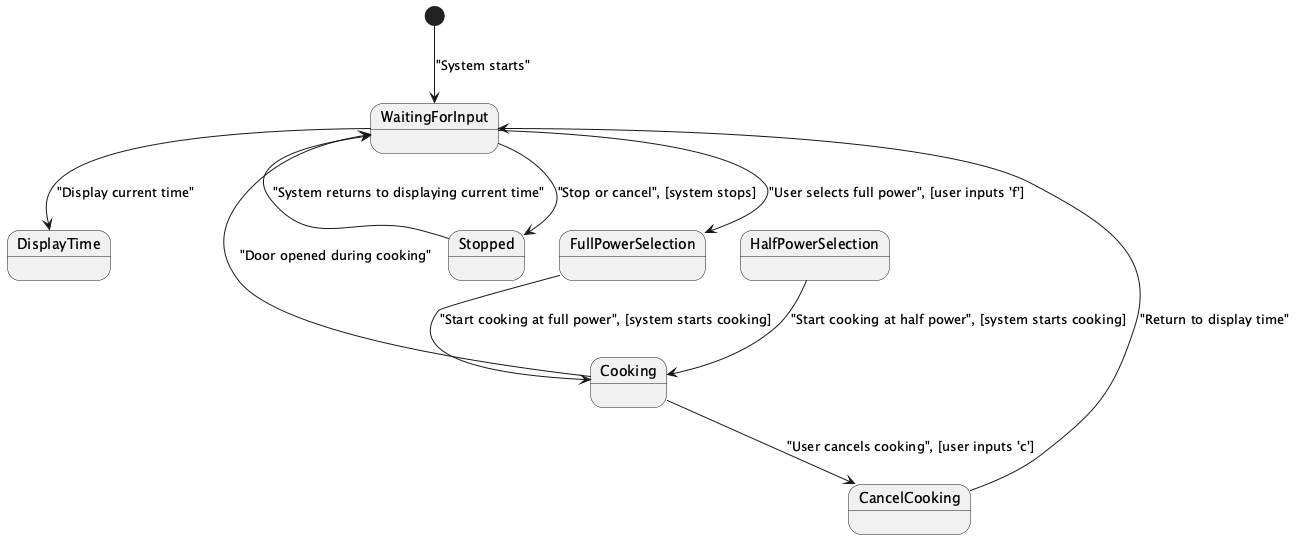

The diagram above was rendered by PlantUML. Its source (embedded in the PNG):
@startuml

[*] --> WaitingForInput : "System starts"

WaitingForInput --> DisplayTime : "Display current time"
WaitingForInput --> FullPowerSelection : "User selects full power", [user inputs 'f']
FullPowerSelection --> Cooking : "Start cooking at full power", [system starts cooking]
HalfPowerSelection --> Cooking : "Start cooking at half power", [system starts cooking]

Cooking --> WaitingForInput : "Door opened during cooking"
Cooking --> CancelCooking : "User cancels cooking", [user inputs 'c']
CancelCooking --> WaitingForInput : "Return to display time"

WaitingForInput --> Stopped : "Stop or cancel", [system stops]
Stopped --> WaitingForInput : "System returns to displaying current time"

@enduml